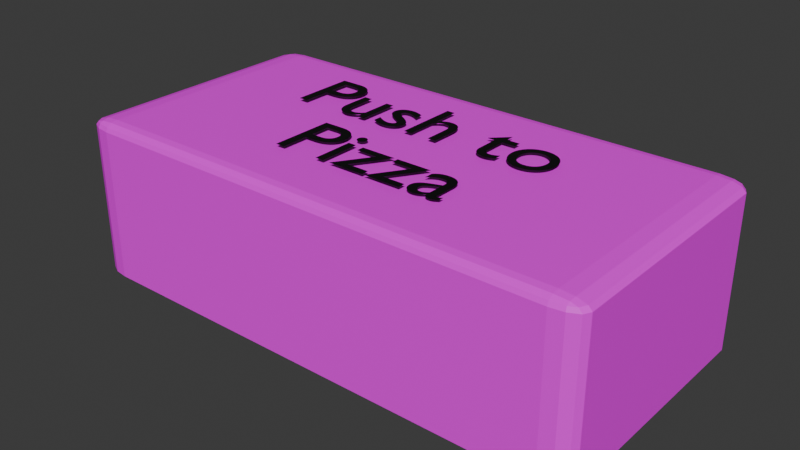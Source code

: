 # Source: pulsador.blend  (saved by Blender 4.1.23; exported with 4.5.12 LTS)
import bpy
from mathutils import Matrix  # noqa: F401  (used for matrix-valued properties, if any)

bpy.ops.wm.read_factory_settings(use_empty=True)
scene = bpy.context.scene
scene.name = 'Scene'

# ---- collections
col_collection = bpy.data.collections.new('Collection'); scene.collection.children.link(col_collection)

# ---- images (referenced by path relative to the original .blend; pixels are not part of the script)
import os
ASSET_DIR = os.environ.get("B2B_ASSET_DIR", "")  # directory of the original .blend (textures are referenced by path, not embedded)
HERE = os.path.dirname(os.path.abspath(__file__))  # packed textures are extracted next to this script under _unpacked/

def load_image(name, relpath, width, height, colorspace="sRGB"):
    """Load a texture the original file referenced (path relative to the .blend, or extracted next to this script)."""
    p = next((c for c in (os.path.join(HERE, relpath), os.path.join(ASSET_DIR, relpath)) if relpath and os.path.exists(c)), "")
    if p:
        img = bpy.data.images.load(p, check_existing=True)
        img.name = name
    else:  # same state as the original file: an image datablock whose file is absent (Cycles renders it pink)
        img = bpy.data.images.new(name, width, height)
        img.source = "FILE"
        img.filepath = "//" + (relpath or name)
    img.colorspace_settings.name = colorspace
    return img
img_plastic017b_1k_jpg_color_jpg = load_image('Plastic017B_1K-JPG_Color.jpg', 'Plastic017B_1K-JPG_Color.jpg', 1024, 1024, 'sRGB')

# ---- materials (node trees are filled in below, after node groups)
mat_texto = bpy.data.materials.new('texto')
mat_texto.use_transparent_shadow = False
mat_boton = bpy.data.materials.new('boton')
mat_boton.use_transparent_shadow = False

# ---- material node trees
mat_texto.use_nodes = True; mat_texto.node_tree.nodes.clear()
_N = mat_texto.node_tree.nodes; _L = mat_texto.node_tree.links
n0 = _N.new('ShaderNodeBsdfPrincipled'); n0.name = 'Principled BSDF'; n0.location = (10, 300)
n0.inputs[0].default_value = (0.0, 0.0, 0.0, 1.0)
n1 = _N.new('ShaderNodeOutputMaterial'); n1.name = 'Material Output'; n1.location = (300, 300)
_L.new(n0.outputs[0], n1.inputs[0])
n1.is_active_output = True
mat_boton.use_nodes = True; mat_boton.node_tree.nodes.clear()
_N = mat_boton.node_tree.nodes; _L = mat_boton.node_tree.links
n0 = _N.new('ShaderNodeBsdfPrincipled'); n0.name = 'Principled BSDF'; n0.location = (10, 300)
n0.inputs[3].default_value = 1.45
n1 = _N.new('ShaderNodeOutputMaterial'); n1.name = 'Material Output'; n1.location = (300, 300)
n2 = _N.new('ShaderNodeTexImage'); n2.name = 'Image Texture'; n2.location = (-419, 87)
n2.image = img_plastic017b_1k_jpg_color_jpg
_L.new(n0.outputs[0], n1.inputs[0])
_L.new(n2.outputs[0], n0.inputs[0])
n1.is_active_output = True

# ---- world
world_world = bpy.data.worlds.new('World'); scene.world = world_world
world_world.use_nodes = True; world_world.node_tree.nodes.clear()
_N = world_world.node_tree.nodes; _L = world_world.node_tree.links
n0 = _N.new('ShaderNodeOutputWorld'); n0.name = 'World Output'; n0.location = (300, 300)
n1 = _N.new('ShaderNodeBackground'); n1.name = 'Background'; n1.location = (10, 300)
n1.inputs[0].default_value = (0.05088, 0.05088, 0.05088, 1.0)
_L.new(n1.outputs[0], n0.inputs[0])
n0.is_active_output = True
world_world.color = (0.05088, 0.05088, 0.05088)
world_world.use_sun_shadow = False
world_world.sun_shadow_jitter_overblur = 0.0

# ---- meshes
me_cube = bpy.data.meshes.new('Cube')
me_cube.from_pydata([(-0.8979, -1.0, -1.0), (-1.0, -0.8979, -1.0), (-0.9489, -0.9863, -1.0), (-0.9863, -0.9489, -1.0), (-0.8979, -1.0, 0.8979), (-0.8979, -0.8979, 1.0), (-1.0, -0.8979, 0.8979), (-0.8979, -0.9864, 0.9489), (-0.9489, -0.9864, 0.8979), (-0.9467, -0.9731, 0.9467), (-0.9489, -0.8979, 0.9864), (-0.8979, -0.9489, 0.9864), (-0.9467, -0.9467, 0.9731), (-0.9864, -0.9489, 0.8979), (-0.9864, -0.8979, 0.9489), (-0.9731, -0.9467, 0.9467), (-1.0, 0.8979, -1.0), (-0.8979, 1.0, -1.0), (-0.9863, 0.9489, -1.0), (-0.9489, 0.9863, -1.0), (-0.8979, 0.8979, 1.0), (-0.8979, 1.0, 0.8979), (-1.0, 0.8979, 0.8979), (-0.8979, 0.9489, 0.9864), (-0.9489, 0.8979, 0.9864), (-0.9467, 0.9467, 0.9731), (-0.9489, 0.9864, 0.8979), (-0.8979, 0.9864, 0.9489), (-0.9467, 0.9731, 0.9467), (-0.9864, 0.8979, 0.9489), (-0.9864, 0.9489, 0.8979), (-0.9731, 0.9467, 0.9467), (1.0, -0.8979, -1.0), (0.8979, -1.0, -1.0), (0.9863, -0.9489, -1.0), (0.9489, -0.9863, -1.0), (0.8979, -0.8979, 1.0), (0.8979, -1.0, 0.8979), (1.0, -0.8979, 0.8979), (0.8979, -0.9489, 0.9864), (0.9489, -0.8979, 0.9864), (0.9467, -0.9467, 0.9731), (0.9489, -0.9864, 0.8979), (0.8979, -0.9864, 0.9489), (0.9467, -0.9731, 0.9467), (0.9864, -0.8979, 0.9489), (0.9864, -0.9489, 0.8979), (0.9731, -0.9467, 0.9467), (0.8979, 1.0, -1.0), (1.0, 0.8979, -1.0), (0.9489, 0.9863, -1.0), (0.9863, 0.9489, -1.0), (0.8979, 0.8979, 1.0), (1.0, 0.8979, 0.8979), (0.8979, 1.0, 0.8979), (0.9489, 0.8979, 0.9864), (0.8979, 0.9489, 0.9864), (0.9467, 0.9467, 0.9731), (0.9864, 0.9489, 0.8979), (0.9864, 0.8979, 0.9489), (0.9731, 0.9467, 0.9467), (0.8979, 0.9864, 0.9489), (0.9489, 0.9864, 0.8979), (0.9467, 0.9731, 0.9467)], [], [(33, 37, 4, 0), (49, 53, 38, 32), (52, 20, 5, 36), (1, 6, 22, 16), (17, 21, 54, 48), (4, 7, 9, 8), (7, 11, 12, 9), (5, 10, 12, 11), (10, 14, 15, 12), (6, 13, 15, 14), (13, 8, 9, 15), (9, 12, 15), (20, 23, 25, 24), (23, 27, 28, 25), (21, 26, 28, 27), (26, 30, 31, 28), (22, 29, 31, 30), (29, 24, 25, 31), (25, 28, 31), (36, 39, 41, 40), (39, 43, 44, 41), (37, 42, 44, 43), (42, 46, 47, 44), (38, 45, 47, 46), (45, 40, 41, 47), (41, 44, 47), (52, 55, 57, 56), (55, 59, 60, 57), (53, 58, 60, 59), (58, 62, 63, 60), (54, 61, 63, 62), (61, 56, 57, 63), (57, 60, 63), (0, 4, 8, 2), (2, 8, 13, 3), (3, 13, 6, 1), (5, 20, 24, 10), (10, 24, 29, 14), (14, 29, 22, 6), (21, 17, 19, 26), (26, 19, 18, 30), (30, 18, 16, 22), (20, 52, 56, 23), (23, 56, 61, 27), (27, 61, 54, 21), (53, 49, 51, 58), (58, 51, 50, 62), (62, 50, 48, 54), (52, 36, 40, 55), (55, 40, 45, 59), (59, 45, 38, 53), (37, 33, 35, 42), (42, 35, 34, 46), (46, 34, 32, 38), (36, 5, 11, 39), (39, 11, 7, 43), (43, 7, 4, 37), (16, 18, 19, 17, 48, 50, 51, 49, 32, 34, 35, 33, 0, 2, 3, 1)])
_uv = me_cube.uv_layers.new(name='UVMap')
_uv.uv.foreach_set('vector', [0.5012, 0.7506, 0.5012, 1.0, 0.0008044, 1.0, 0.0008044, 0.7506, 1.0, 0.7506, 1.0, 0.9985, 0.6357, 0.9993, 0.6357, 0.7513, 0.483, 0.3664, 0.01633, 0.3664, 0.01633, 0.1341, 0.483, 0.1341, 0.9915, 0.4697, 0.9915, 0.7507, 0.6355, 0.7507, 0.6355, 0.4697, 0.5007, 0.5001, 0.5007, 0.7502, 0.01736, 0.7502, 0.01736, 0.5001, 0.01633, 0.1257, 0.01633, 0.1268, 0.008221, 0.1279, 0.007863, 0.1268, 0.01633, 0.1268, 0.01633, 0.1299, 0.008221, 0.1301, 0.008221, 0.1279, 0.01633, 0.1341, 0.007863, 0.1341, 0.008221, 0.1301, 0.01633, 0.1299, 0.007863, 0.1341, 0.001638, 0.1341, 0.003839, 0.1301, 0.008221, 0.1301, -0.0006276, 0.1341, 0.001638, 0.1299, 0.003839, 0.1301, 0.001638, 0.1341, 0.001638, 0.1299, 0.007863, 0.1268, 0.008221, 0.1279, 0.003839, 0.1301, 0.008221, 0.1279, 0.008221, 0.1301, 0.003839, 0.1301, 0.01633, 0.3664, 0.01633, 0.3706, 0.008221, 0.3704, 0.007863, 0.3664, 0.01633, 0.3706, 0.01633, 0.3737, 0.008221, 0.3726, 0.008221, 0.3704, 0.01633, 0.3749, 0.007863, 0.3737, 0.008221, 0.3726, 0.01633, 0.3737, 0.007863, 0.3737, 0.001638, 0.3706, 0.003839, 0.3704, 0.008221, 0.3726, -0.0006276, 0.3664, 0.001638, 0.3664, 0.003839, 0.3704, 0.001638, 0.3706, 0.001638, 0.3664, 0.007863, 0.3664, 0.008221, 0.3704, 0.003839, 0.3704, 0.008221, 0.3704, 0.008221, 0.3726, 0.003839, 0.3704, 0.483, 0.1341, 0.483, 0.1299, 0.4911, 0.1301, 0.4915, 0.1341, 0.483, 0.1299, 0.483, 0.1268, 0.4911, 0.1279, 0.4911, 0.1301, 0.483, 0.1257, 0.4915, 0.1268, 0.4911, 0.1279, 0.483, 0.1268, 0.4915, 0.1268, 0.4977, 0.1299, 0.4955, 0.1301, 0.4911, 0.1279, 0.5, 0.1341, 0.4977, 0.1341, 0.4955, 0.1301, 0.4977, 0.1299, 0.4977, 0.1341, 0.4915, 0.1341, 0.4911, 0.1301, 0.4955, 0.1301, 0.4911, 0.1301, 0.4911, 0.1279, 0.4955, 0.1301, 0.483, 0.3664, 0.4915, 0.3664, 0.4911, 0.3704, 0.483, 0.3706, 0.4915, 0.3664, 0.4977, 0.3664, 0.4955, 0.3704, 0.4911, 0.3704, 0.5, 0.3664, 0.4977, 0.3706, 0.4955, 0.3704, 0.4977, 0.3664, 0.4977, 0.3706, 0.4915, 0.3737, 0.4911, 0.3726, 0.4955, 0.3704, 0.483, 0.3749, 0.483, 0.3737, 0.4911, 0.3726, 0.4915, 0.3737, 0.483, 0.3737, 0.483, 0.3706, 0.4911, 0.3704, 0.4911, 0.3726, 0.4911, 0.3704, 0.4955, 0.3704, 0.4911, 0.3726, 1.0, 0.4697, 1.0, 0.7507, 0.9988, 0.7507, 0.9988, 0.4697, 0.9988, 0.4697, 0.9988, 0.7507, 0.9957, 0.7507, 0.9957, 0.4697, 0.9957, 0.4697, 0.9957, 0.7507, 0.9915, 0.7507, 0.9915, 0.4697, 0.01633, 0.1341, 0.01633, 0.3664, 0.007863, 0.3664, 0.007863, 0.1341, 0.007863, 0.1341, 0.007863, 0.3664, 0.001638, 0.3664, 0.001638, 0.1341, 0.001638, 0.1341, 0.001638, 0.3664, -0.0006276, 0.3664, -0.0006276, 0.1341, 0.627, 0.7507, 0.627, 0.4697, 0.6281, 0.4697, 0.6281, 0.7507, 0.6281, 0.7507, 0.6281, 0.4697, 0.6312, 0.4697, 0.6313, 0.7507, 0.6313, 0.7507, 0.6312, 0.4697, 0.6355, 0.4697, 0.6355, 0.7507, 0.01633, 0.3664, 0.483, 0.3664, 0.483, 0.3706, 0.01633, 0.3706, 0.01633, 0.3706, 0.483, 0.3706, 0.483, 0.3737, 0.01633, 0.3737, 0.01633, 0.3737, 0.483, 0.3737, 0.483, 0.3749, 0.01633, 0.3749, 0.0003991, 0.7502, 0.0003991, 0.5001, 0.002671, 0.5001, 0.002665, 0.7502, 0.002665, 0.7502, 0.002671, 0.5001, 0.008878, 0.5001, 0.008889, 0.7502, 0.008889, 0.7502, 0.008878, 0.5001, 0.01736, 0.5001, 0.01736, 0.7502, 0.483, 0.3664, 0.483, 0.1341, 0.4915, 0.1341, 0.4915, 0.3664, 0.4915, 0.3664, 0.4915, 0.1341, 0.4977, 0.1341, 0.4977, 0.3664, 0.4977, 0.3664, 0.4977, 0.1341, 0.5, 0.1341, 0.5, 0.3664, 0.6272, 0.9993, 0.6272, 0.7513, 0.6283, 0.7513, 0.6283, 0.9993, 0.6283, 0.9993, 0.6283, 0.7513, 0.6314, 0.7513, 0.6314, 0.9993, 0.6314, 0.9993, 0.6314, 0.7513, 0.6357, 0.7513, 0.6357, 0.9993, 0.483, 0.1341, 0.01633, 0.1341, 0.01633, 0.1299, 0.483, 0.1299, 0.483, 0.1299, 0.01633, 0.1299, 0.01633, 0.1268, 0.483, 0.1268, 0.483, 0.1268, 0.01633, 0.1268, 0.01633, 0.1257, 0.483, 0.1257, 0.6269, 0.1346, 0.6291, 0.1304, 0.6353, 0.1273, 0.6438, 0.1261, 0.9829, 0.1261, 0.9914, 0.1273, 0.9976, 0.1304, 0.9999, 0.1346, 0.9999, 0.3672, 0.9976, 0.3714, 0.9914, 0.3745, 0.9829, 0.3756, 0.6438, 0.3756, 0.6353, 0.3745, 0.6291, 0.3714, 0.6269, 0.3672])
me_cube.materials.append(mat_boton)
me_cube.update()

# ---- curves / text
txt_text = bpy.data.curves.new('Text', 'FONT')
txt_text.dimensions = '2D'
txt_text.body = 'Push to \nPizza'
txt_text.materials.append(mat_texto)
txt_text.align_x = 'CENTER'

# ---- objects
ob_text = bpy.data.objects.new('Text', txt_text)
ob_pulsador = bpy.data.objects.new('pulsador', me_cube)

# ---- transforms, parenting, visibility, modifiers, constraints
ob_text.location = (0.03041, 0.07277, 0.3182)
ob_text.scale = (0.3493, 0.3493, 0.3493)
ob_pulsador.location = (0.0, 0.0, 5.96e-08)
ob_pulsador.scale = (1.0, 0.5, 0.3)

# ---- collection membership
col_collection.objects.link(ob_text)
col_collection.objects.link(ob_pulsador)

# ---- scene / render settings (as saved in the file)
scene.frame_start = 1; scene.frame_end = 250; scene.frame_set(1)
scene.render.engine = 'BLENDER_EEVEE_NEXT'
scene.cycles.sampling_pattern = 'TABULATED_SOBOL'
scene.eevee.ray_tracing_options.trace_max_roughness = 0.0
bpy.context.view_layer.update()

# ---- added for rendering (the .blend has no active camera and no usable light): camera, sun
cam_auto = bpy.data.cameras.new('AutoCamera')
cam_auto.lens = 50.0
cam_auto.sensor_width = 36.0
cam_auto.clip_end = 1000.0
ob_auto_camera = bpy.data.objects.new('AutoCamera', cam_auto)
scene.collection.objects.link(ob_auto_camera)
ob_auto_camera.location = (2.14647, -2.57577, 1.72627)
ob_auto_camera.rotation_euler = (1.09748, -7.21219e-08, 0.694738)
scene.camera = ob_auto_camera
light_auto_sun = bpy.data.lights.new('AutoSun', 'SUN')
light_auto_sun.energy = 3.0
light_auto_sun.angle = 0.0523599
ob_auto_sun = bpy.data.objects.new('AutoSun', light_auto_sun)
scene.collection.objects.link(ob_auto_sun)
ob_auto_sun.rotation_euler = (0.872665, 0.174533, 0.523599)
bpy.context.view_layer.update()
